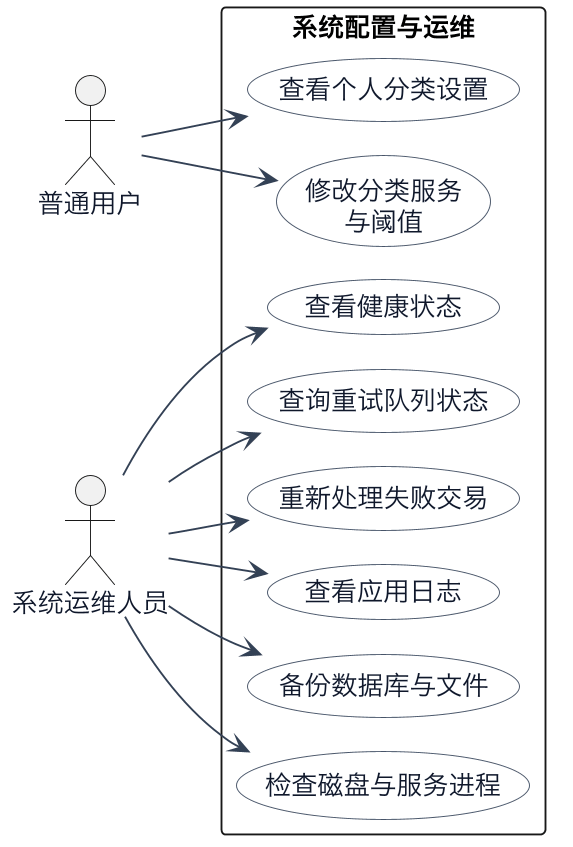

The diagram above was rendered by PlantUML. Its source (embedded in the PNG):
@startuml
!pragma layout smetana
left to right direction
skinparam backgroundColor #FFFFFF
skinparam dpi 180
skinparam shadowing false
skinparam defaultFontName "Microsoft YaHei"
skinparam ArrowColor #334155
skinparam ActorFontColor #0F172A
skinparam usecase {
  BackgroundColor #F8FAFC
  BorderColor #475569
  FontColor #0F172A
}

actor "普通用户" as User
actor "系统运维人员" as Ops

rectangle "系统配置与运维" {
  usecase "查看个人分类设置" as Settings
  usecase "修改分类服务\n与阈值" as UpdateSettings
  usecase "查看健康状态" as Health
  usecase "查询重试队列状态" as RetryStatus
  usecase "重新处理失败交易" as RetryFailed
  usecase "查看应用日志" as Logs
  usecase "备份数据库与文件" as Backup
  usecase "检查磁盘与服务进程" as Inspect
}

User --> Settings
User --> UpdateSettings
Ops --> Health
Ops --> RetryStatus
Ops --> RetryFailed
Ops --> Logs
Ops --> Backup
Ops --> Inspect
@enduml